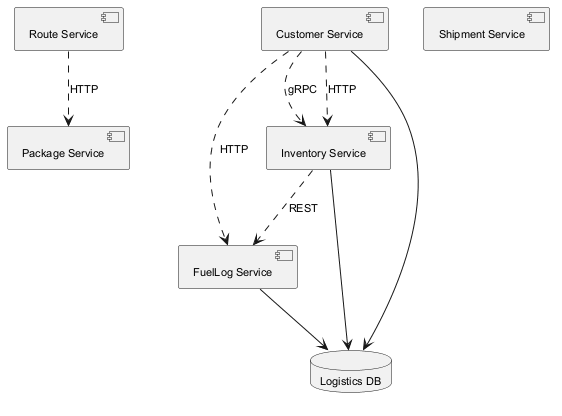

The diagram above was rendered by PlantUML. Its source (embedded in the PNG):
@startuml
skinparam backgroundColor #FFFFFF
skinparam classBackgroundColor #E8F4FA
skinparam classBorderColor #2C7DA0
skinparam defaultFontSize 11
component "Route Service" as C_RouteService
component "FuelLog Service" as C_FuelLogService
component "Shipment Service" as C_ShipmentService
component "Customer Service" as C_CustomerService
component "Package Service" as C_PackageService
component "Inventory Service" as C_InventoryService
database "Logistics DB" as DB_logistics
C_FuelLogService --> DB_logistics
C_CustomerService --> DB_logistics
C_InventoryService --> DB_logistics
C_CustomerService ..> C_InventoryService : gRPC
C_InventoryService ..> C_FuelLogService : REST
C_RouteService ..> C_PackageService : HTTP
C_CustomerService ..> C_FuelLogService : HTTP
C_CustomerService ..> C_InventoryService : HTTP
@enduml